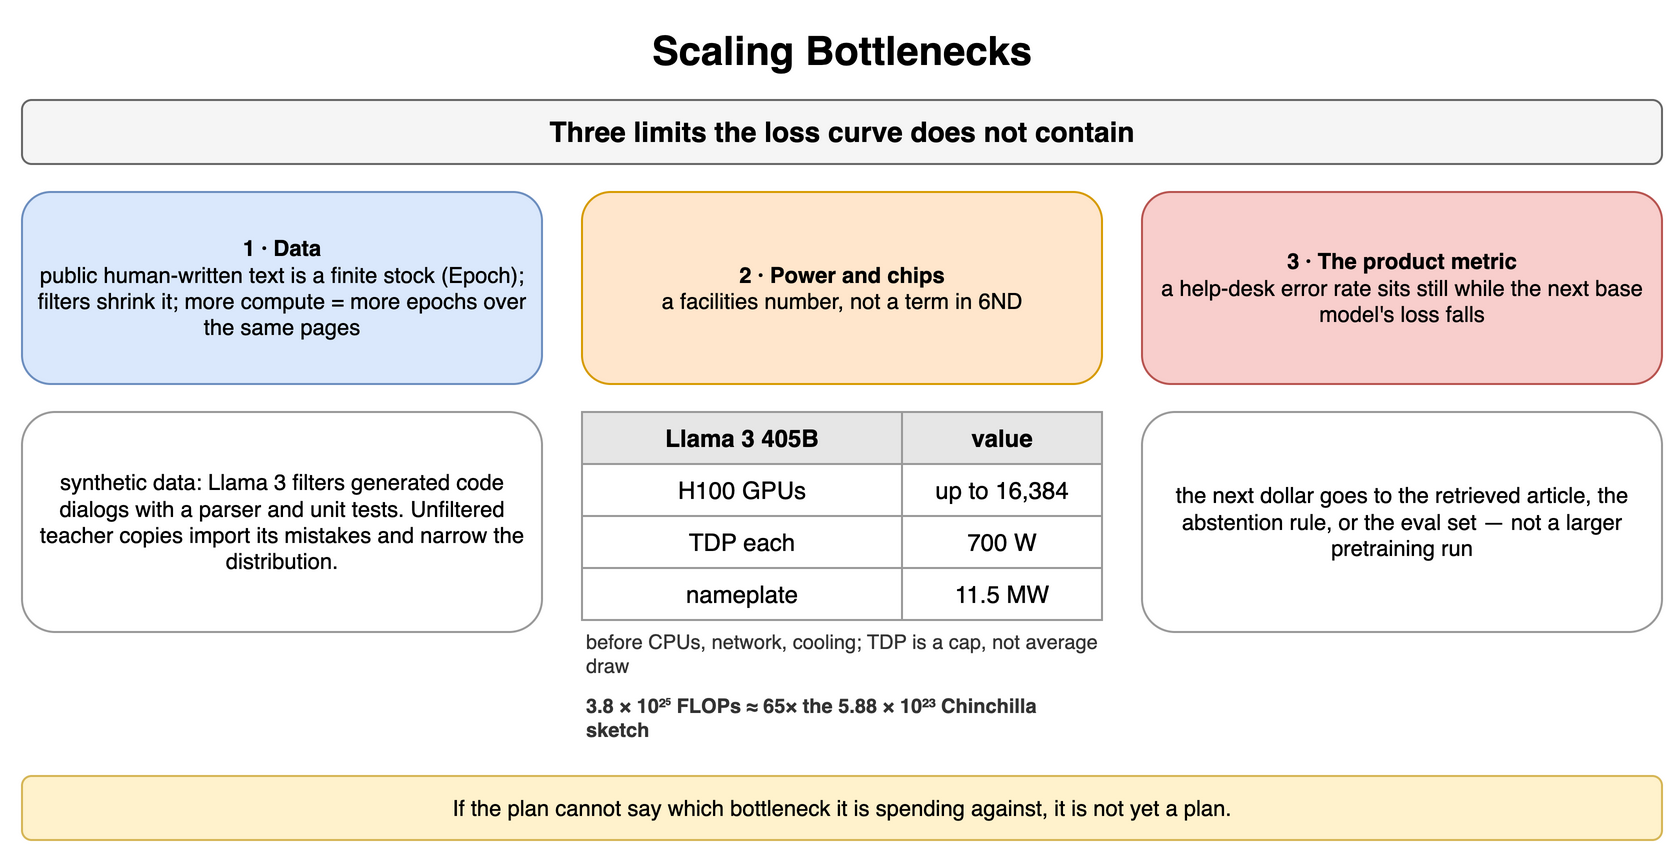

The diagram above was exported from draw.io. Its source (the exported page's mxGraphModel, read from the mxfile embedded in the PNG):
<mxGraphModel dx="900" dy="434" grid="1" gridSize="10" guides="1" tooltips="1" connect="1" arrows="1" fold="1" page="1" pageScale="1" pageWidth="900" pageHeight="434" math="0" shadow="0">
  <root>
    <mxCell id="0" />
    <mxCell id="1" parent="0" />
    <mxCell id="j1" value="Scaling Bottlenecks" style="text;html=1;align=center;verticalAlign=middle;whiteSpace=wrap;fontSize=20;fontStyle=1;" vertex="1" parent="1">
      <mxGeometry x="40" y="10" width="820" height="30" as="geometry" />
    </mxCell>
    <mxCell id="j2" value="Three limits the loss curve does not contain" style="rounded=1;whiteSpace=wrap;html=1;fillColor=#f5f5f5;strokeColor=#666666;fontStyle=1;fontSize=14;" vertex="1" parent="1">
      <mxGeometry x="40" y="50" width="820" height="32" as="geometry" />
    </mxCell>
    <mxCell id="j3" value="1 · Data&lt;br&gt;&lt;span style='font-weight:normal'&gt;public human-written text is a finite stock (Epoch); filters shrink it; more compute = more epochs over the same pages&lt;/span&gt;" style="rounded=1;whiteSpace=wrap;html=1;fillColor=#dae8fc;strokeColor=#6c8ebf;fontSize=11;align=center;fontStyle=1;" vertex="1" parent="1">
      <mxGeometry x="40" y="96" width="260" height="96" as="geometry" />
    </mxCell>
    <mxCell id="j4" value="2 · Power and chips&lt;br&gt;&lt;span style='font-weight:normal'&gt;a facilities number, not a term in 6ND&lt;/span&gt;" style="rounded=1;whiteSpace=wrap;html=1;fillColor=#ffe6cc;strokeColor=#d79b00;fontSize=11;align=center;fontStyle=1;" vertex="1" parent="1">
      <mxGeometry x="320" y="96" width="260" height="96" as="geometry" />
    </mxCell>
    <mxCell id="j5" value="3 · The product metric&lt;br&gt;&lt;span style='font-weight:normal'&gt;a help-desk error rate sits still while the next base model's loss falls&lt;/span&gt;" style="rounded=1;whiteSpace=wrap;html=1;fillColor=#f8cecc;strokeColor=#b85450;fontSize=11;align=center;fontStyle=1;" vertex="1" parent="1">
      <mxGeometry x="600" y="96" width="260" height="96" as="geometry" />
    </mxCell>
    <mxCell id="j6" value="Llama 3 405B" style="whiteSpace=wrap;html=1;fillColor=#e6e6e6;strokeColor=#999999;fontStyle=1;fontSize=12;" vertex="1" parent="1">
      <mxGeometry x="320" y="206" width="160" height="26" as="geometry" />
    </mxCell>
    <mxCell id="j7" value="value" style="whiteSpace=wrap;html=1;fillColor=#e6e6e6;strokeColor=#999999;fontStyle=1;fontSize=12;" vertex="1" parent="1">
      <mxGeometry x="480" y="206" width="100" height="26" as="geometry" />
    </mxCell>
    <mxCell id="j8" value="H100 GPUs" style="whiteSpace=wrap;html=1;strokeColor=#999999;fontSize=12;fillColor=#ffffff;" vertex="1" parent="1">
      <mxGeometry x="320" y="232" width="160" height="26" as="geometry" />
    </mxCell>
    <mxCell id="j9" value="up to 16,384" style="whiteSpace=wrap;html=1;strokeColor=#999999;fontSize=12;fillColor=#ffffff;" vertex="1" parent="1">
      <mxGeometry x="480" y="232" width="100" height="26" as="geometry" />
    </mxCell>
    <mxCell id="j10" value="TDP each" style="whiteSpace=wrap;html=1;strokeColor=#999999;fontSize=12;fillColor=#ffffff;" vertex="1" parent="1">
      <mxGeometry x="320" y="258" width="160" height="26" as="geometry" />
    </mxCell>
    <mxCell id="j11" value="700 W" style="whiteSpace=wrap;html=1;strokeColor=#999999;fontSize=12;fillColor=#ffffff;" vertex="1" parent="1">
      <mxGeometry x="480" y="258" width="100" height="26" as="geometry" />
    </mxCell>
    <mxCell id="j12" value="nameplate" style="whiteSpace=wrap;html=1;strokeColor=#999999;fontSize=12;fillColor=#ffffff;" vertex="1" parent="1">
      <mxGeometry x="320" y="284" width="160" height="26" as="geometry" />
    </mxCell>
    <mxCell id="j13" value="11.5 MW" style="whiteSpace=wrap;html=1;strokeColor=#999999;fontSize=12;fillColor=#ffffff;" vertex="1" parent="1">
      <mxGeometry x="480" y="284" width="100" height="26" as="geometry" />
    </mxCell>
    <mxCell id="j14" value="before CPUs, network, cooling; TDP is a cap, not average draw" style="text;html=1;whiteSpace=wrap;fontSize=11;align=left;verticalAlign=middle;fontSize=10;fontColor=#333333;" vertex="1" parent="1">
      <mxGeometry x="320" y="312" width="260" height="30" as="geometry" />
    </mxCell>
    <mxCell id="j15" value="3.8 × 10²⁵ FLOPs ≈ 65× the 5.88 × 10²³ Chinchilla sketch" style="text;html=1;whiteSpace=wrap;fontSize=11;align=left;verticalAlign=middle;fontSize=10;fontColor=#333333;fontStyle=1;" vertex="1" parent="1">
      <mxGeometry x="320" y="344" width="260" height="30" as="geometry" />
    </mxCell>
    <mxCell id="j16" value="synthetic data: Llama 3 filters generated code dialogs with a parser and unit tests. Unfiltered teacher copies import its mistakes and narrow the distribution." style="rounded=1;whiteSpace=wrap;html=1;fillColor=#ffffff;strokeColor=#999999;fontSize=11;align=center;" vertex="1" parent="1">
      <mxGeometry x="40" y="206" width="260" height="110" as="geometry" />
    </mxCell>
    <mxCell id="j17" value="the next dollar goes to the retrieved article, the abstention rule, or the eval set — not a larger pretraining run" style="rounded=1;whiteSpace=wrap;html=1;fillColor=#ffffff;strokeColor=#999999;fontSize=11;align=center;" vertex="1" parent="1">
      <mxGeometry x="600" y="206" width="260" height="110" as="geometry" />
    </mxCell>
    <mxCell id="j18" value="If the plan cannot say which bottleneck it is spending against, it is not yet a plan." style="rounded=1;whiteSpace=wrap;html=1;fillColor=#fff2cc;strokeColor=#d6b656;fontSize=11;align=center;" vertex="1" parent="1">
      <mxGeometry x="40" y="388" width="820" height="32" as="geometry" />
    </mxCell>
  </root>
</mxGraphModel>